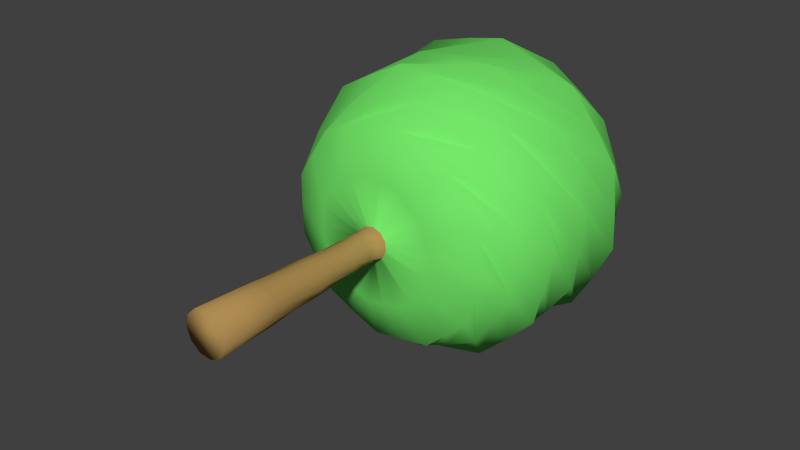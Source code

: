 # Source: PolygonTree01.blend  (saved by Blender 2.69.0; exported with 4.5.12 LTS)
import bpy
from mathutils import Matrix  # noqa: F401  (used for matrix-valued properties, if any)

bpy.ops.wm.read_factory_settings(use_empty=True)
scene = bpy.context.scene
scene.name = 'Scene'

# ---- collections
col_collection_1 = bpy.data.collections.new('Collection 1'); scene.collection.children.link(col_collection_1)

# ---- materials (node trees are filled in below, after node groups)
mat_material_001 = bpy.data.materials.new('Material.001')
mat_material_001.alpha_threshold = 0.0
mat_material_001.use_transparent_shadow = False
mat_material_001.diffuse_color = (0.1748, 0.8, 0.1417, 1.0)
mat_material_001.roughness = 0.5
mat_material_001.specular_intensity = 1.0
mat_material_001.line_color = (0.0, 0.0, 0.0, 1.0)
mat_material_002 = bpy.data.materials.new('Material.002')
mat_material_002.alpha_threshold = 0.0
mat_material_002.use_transparent_shadow = False
mat_material_002.diffuse_color = (0.4292, 0.2632, 0.08632, 1.0)
mat_material_002.roughness = 0.5
mat_material_002.specular_intensity = 0.1105
mat_material_002.line_color = (0.0, 0.0, 0.0, 1.0)

# ---- material node trees

# ---- world
world_world = bpy.data.worlds.new('World'); scene.world = world_world
world_world.color = (0.05088, 0.05088, 0.05088)
world_world.use_sun_shadow = False
world_world.sun_shadow_jitter_overblur = 0.0
world_world.cycles.sampling_method = 'MANUAL'
world_world.cycles.sample_map_resolution = 256

# ---- meshes
me_cylinder = bpy.data.meshes.new('Cylinder')
me_cylinder.from_pydata([(0.6662, -0.6698, -0.6976), (0.4897, 1.949, -0.7198), (0.9376, -0.6698, -0.2267), (0.8011, 1.949, -0.3408), (0.9113, -0.6698, 0.3162), (0.8582, 1.949, 0.1464), (0.5957, -0.6698, 0.7587), (0.6428, 1.949, 0.5872), (0.09096, -0.6698, 0.9603), (0.2233, 1.949, 0.8415), (-0.4427, -0.6698, 0.8571), (-0.2671, 1.949, 0.8286), (-0.8358, -0.6698, 0.4817), (-0.6727, 1.949, 0.5527), (-0.9635, -0.6698, -0.04664), (-0.8647, 1.949, 0.1013), (-0.7853, -0.6698, -0.5601), (-0.7822, 1.949, -0.3823), (-0.3578, -0.6698, -0.8958), (-0.4513, 1.949, -0.7445), (0.1833, -0.6698, -0.9471), (0.02282, 1.949, -0.8703), (0.1889, 4.302, -0.732), (0.5547, 4.302, -0.5136), (0.7443, 4.302, -0.1322), (0.6976, 4.302, 0.2912), (0.4295, 4.302, 0.6221), (0.02493, 4.302, 0.7556), (-0.3875, 4.302, 0.6491), (-0.6769, 4.302, 0.3365), (-0.7514, 4.302, -0.08284), (-0.5873, 4.302, -0.4759), (-0.2368, 4.302, -0.7179), (-0.08776, 6.112, -0.6549), (0.2802, 6.112, -0.5983), (0.5592, 6.112, -0.3519), (0.6607, 6.112, 0.006335), (0.5524, 6.112, 0.3625), (0.2687, 6.112, 0.6036), (-0.1003, 6.112, 0.6531), (-0.4374, 6.112, 0.4952), (-0.6357, 6.112, 0.1801), (-0.6321, 6.112, -0.1922), (-0.4279, 6.112, -0.5035), (-0.2711, 7.042, -0.5988), (0.09564, 7.042, -0.6503), (0.4321, 7.042, -0.4954), (0.6313, 7.042, -0.1831), (0.6301, 7.042, 0.1872), (0.4288, 7.042, 0.4982), (0.09145, 7.042, 0.6509), (-0.275, 7.042, 0.597), (-0.5541, 7.042, 0.3536), (-0.6573, 7.042, -0.002116), (-0.5518, 7.042, -0.3571), (-0.5481, 7.867, -0.4472), (-0.2192, 7.867, -0.6725), (0.1792, 7.867, -0.6843), (0.6519, 7.867, 0.2747), (0.02089, 7.867, 0.7071), (0.8688, 18.56, -4.237), (3.022, 18.56, -3.095), (2.634, 18.56, 3.432), (0.006944, 19.89, 0.6579), (-0.3499, 19.89, 0.5572), (-0.5956, 19.89, 0.2796), (-0.6522, 19.89, -0.08676), (-0.5018, 19.89, -0.4256), (-0.192, 19.89, -0.6293), (0.1787, 19.89, -0.6332), (0.4927, 19.89, -0.4361), (0.6503, 19.89, -0.1005), (0.6014, 19.89, 0.267), (0.3616, 19.89, 0.5497), (0.5207, 7.867, -0.4788), (0.6969, 7.867, -0.1213), (0.3998, 7.867, 0.5835), (-0.3647, 7.867, 0.6061), (-0.6345, 7.867, 0.3127), (-0.7029, 7.867, -0.07995), (-3.063, 8.718, -3.664), (-0.5963, 8.718, -4.738), (2.06, 8.718, -4.308), (4.062, 8.718, -2.511), (4.775, 8.718, 0.08413), (3.971, 8.718, 2.652), (1.907, 8.718, 4.378), (-0.7628, 8.718, 4.714), (-3.19, 8.718, 3.553), (-4.605, 8.718, 1.264), (-4.558, 8.718, -1.426), (-5.899, 11.14, -2.14), (-3.806, 11.14, -4.99), (-0.5039, 11.14, -6.255), (2.958, 11.14, -5.534), (5.48, 11.14, -3.057), (6.263, 11.14, 0.3914), (5.057, 11.14, 3.715), (2.246, 11.14, 5.86), (-1.279, 11.14, 6.144), (-4.397, 11.14, 4.477), (-6.12, 11.14, 1.389), (-5.671, 15.59, 3.029), (-6.409, 15.59, -0.5179), (-5.111, 15.59, -3.901), (-2.191, 15.59, -6.045), (1.425, 15.59, -6.27), (4.588, 15.59, -4.504), (6.295, 15.59, -1.309), (6.003, 15.59, 2.303), (3.805, 15.59, 5.183), (0.3994, 15.59, 6.417), (-3.133, 15.59, 5.615), (-2.027, 18.56, 3.821), (-4.318, 18.56, -0.2569), (-3.494, 18.56, -2.551), (-1.56, 18.56, -4.035), (4.215, 18.56, -0.97), (4.071, 18.56, 1.463), (-3.771, 18.56, 2.118), (3.409, 18.58, 2.411), (1.565, 18.58, 3.871), (-0.7766, 18.58, 4.103), (0.3602, 18.56, 4.311), (-0.1715, 19.89, 0.6077), (-0.4728, 19.89, 0.4185), (-0.624, 19.89, 0.09645), (-0.5771, 19.89, -0.2562), (-0.347, 19.89, -0.5276), (-0.006655, 19.89, -0.6314), (0.3358, 19.89, -0.5348), (0.5716, 19.89, -0.2683), (0.6259, 19.89, 0.08327), (0.4815, 19.89, 0.4085), (0.1843, 19.89, 0.604), (-0.9139, 19.28, 2.776), (0.7318, 19.28, 2.829), (2.145, 19.28, 1.984), (2.877, 19.28, 0.5096), (2.696, 19.28, -1.127), (1.659, 19.28, -2.406), (0.09489, 19.28, -2.921), (-1.499, 19.28, -2.508), (-2.617, 19.28, -1.3), (-2.904, 19.28, 0.3217), (-2.269, 19.28, 1.841), (-0.3838, 7.884, -0.5578), (-0.02128, 7.884, -0.6767), (0.348, 7.884, -0.5808), (0.6068, 7.884, -0.3005), (0.6729, 7.884, 0.07525), (0.5254, 7.884, 0.4271), (0.2111, 7.884, 0.6433), (-0.1702, 7.884, 0.6553), (-0.4975, 7.884, 0.4593), (-0.6668, 7.884, 0.1174), (-0.6244, 7.884, -0.2618), (-1.859, 8.7, -4.203), (0.7078, 8.7, -4.541), (3.05, 8.7, -3.437), (4.425, 8.7, -1.242), (4.394, 8.7, 1.347), (2.968, 8.7, 3.509), (0.6001, 8.7, 4.556), (-1.958, 8.7, 4.157), (-3.895, 8.7, 2.439), (-4.595, 8.7, -0.05441), (-3.836, 8.7, -2.53), (-1.798, 7.953, -2.137), (-2.668, 7.953, -0.826), (-2.691, 7.953, 0.7475), (-1.86, 7.953, 2.084), (-0.4379, 7.953, 2.758), (1.123, 7.953, 2.557), (2.327, 7.953, 1.544), (2.792, 7.953, 0.04089), (2.371, 7.953, -1.475), (1.197, 7.953, -2.523), (-0.3569, 7.953, -2.77), (-4.917, 11.11, -3.541), (-2.222, 11.11, -5.637), (1.179, 11.11, -5.943), (4.205, 11.11, -4.363), (5.896, 11.11, -1.397), (5.715, 11.11, 2.013), (3.72, 11.11, 4.783), (0.5435, 11.11, 6.035), (-2.805, 11.11, 5.37), (-5.264, 11.11, 3.001), (-6.051, 11.11, -0.3209), (-4.566, 9.894, -3.001), (-5.463, 9.894, -0.05607), (-4.626, 9.894, 2.906), (-2.321, 9.894, 4.946), (0.722, 9.894, 5.416), (3.535, 9.894, 4.166), (5.226, 9.894, 1.593), (5.258, 9.894, -1.485), (3.62, 9.894, -4.092), (0.833, 9.894, -5.4), (-2.219, 9.894, -4.993), (-6.075, 15.59, 1.366), (-5.849, 15.59, -2.136), (-3.766, 15.59, -4.959), (-0.4873, 15.59, -6.208), (2.946, 15.59, -5.486), (5.444, 15.59, -3.022), (6.214, 15.59, 0.4012), (5.011, 15.59, 3.697), (2.216, 15.59, 5.819), (-1.281, 15.59, 6.094), (-4.372, 15.59, 4.433), (-6.25, 13.3, 0.5634), (-4.953, 13.3, 3.853), (-2.084, 13.3, 5.919), (1.447, 13.3, 6.106), (4.519, 13.3, 4.354), (6.155, 13.3, 1.22), (5.838, 13.3, -2.301), (3.667, 13.3, -5.092), (0.3317, 13.3, -6.266), (-3.109, 13.3, -5.451), (-5.562, 13.3, -2.905), (-2.871, 18.58, 3.032), (-4.055, 18.58, 0.9978), (-0.4107, 18.58, -4.155), (1.901, 18.58, -3.718), (3.609, 18.58, -2.1), (-4.027, 17.09, 4.007), (-1.221, 17.09, 5.548), (1.972, 17.09, 5.328), (4.539, 17.09, 3.416), (5.665, 17.09, 0.4194), (4.993, 17.09, -2.71), (2.735, 17.09, -4.979), (-0.3912, 17.09, -5.667), (-3.393, 17.09, -4.556), (-5.318, 17.09, -1.998), (-5.554, 17.09, 1.194), (-2.592, 18.58, -3.274), (4.171, 18.58, 0.1849), (-0.0742, 19.3, 2.812), (-3.95, 18.58, -1.353), (1.458, 19.3, 2.406), (2.527, 19.3, 1.236), (2.794, 19.3, -0.3267), (2.174, 19.3, -1.785), (0.8634, 19.3, -2.677), (-0.721, 19.3, -2.719), (-2.076, 19.3, -1.897), (-2.773, 19.3, -0.4736), (-2.589, 19.3, 1.101), (-1.583, 19.3, 2.325), (-2.238, 7.945, -1.479), (-5.049, 9.871, -1.498), (-2.683, 7.945, -0.03437), (-2.275, 7.945, 1.421), (-1.146, 7.945, 2.426), (0.3477, 7.945, 2.66), (1.731, 7.945, 2.05), (2.564, 7.945, 0.7887), (2.584, 7.945, -0.7228), (1.783, 7.945, -2.005), (0.4158, 7.945, -2.65), (-1.083, 7.945, -2.454), (-5.619, 13.29, 2.312), (-5.057, 9.871, 1.469), (-3.46, 9.871, 3.97), (-0.7644, 9.871, 5.21), (2.174, 9.871, 4.797), (4.422, 9.871, 2.86), (5.266, 9.871, 0.01513), (4.438, 9.871, -2.834), (2.201, 9.871, -4.784), (-0.7345, 9.871, -5.215), (-3.437, 9.871, -3.99), (-2.578, 17.11, 4.855), (-3.477, 13.29, 4.982), (-0.2311, 13.29, 6.071), (3.088, 13.29, 5.232), (5.427, 13.29, 2.732), (6.042, 13.29, -0.6353), (4.74, 13.29, -3.801), (1.932, 13.29, -5.76), (-1.489, 13.29, -5.89), (-4.437, 13.29, -4.15), (-5.977, 13.29, -1.093), (0.4566, 17.11, 5.478), (3.346, 17.11, 4.362), (5.173, 17.11, 1.86), (5.357, 17.11, -1.232), (3.841, 17.11, -3.932), (1.105, 17.11, -5.385), (-1.981, 17.11, -5.128), (-4.439, 17.11, -3.242), (-5.487, 17.11, -0.3276), (-4.793, 17.11, 2.691)], [], [(0, 1, 3, 2), (2, 3, 5, 4), (4, 5, 7, 6), (6, 7, 9, 8), (8, 9, 11, 10), (10, 11, 13, 12), (12, 13, 15, 14), (14, 15, 17, 16), (16, 17, 19, 18), (1, 21, 32, 22), (20, 21, 1, 0), (18, 19, 21, 20), (0, 2, 4, 6, 8, 10, 12, 14, 16, 18, 20), (22, 32, 43, 33), (21, 19, 31, 32), (19, 17, 30, 31), (17, 15, 29, 30), (15, 13, 28, 29), (13, 11, 27, 28), (11, 9, 26, 27), (9, 7, 25, 26), (7, 5, 24, 25), (5, 3, 23, 24), (3, 1, 22, 23), (33, 43, 54, 44), (32, 31, 42, 43), (31, 30, 41, 42), (30, 29, 40, 41), (29, 28, 39, 40), (28, 27, 38, 39), (27, 26, 37, 38), (26, 25, 36, 37), (25, 24, 35, 36), (24, 23, 34, 35), (23, 22, 33, 34), (43, 42, 53, 54), (42, 41, 52, 53), (41, 40, 51, 52), (40, 39, 50, 51), (39, 38, 49, 50), (38, 37, 48, 49), (37, 36, 47, 48), (36, 35, 46, 47), (35, 34, 45, 46), (34, 33, 44, 45), (46, 45, 56, 57), (45, 44, 55, 56), (241, 136, 73, 134), (64, 124, 63, 134, 73, 133, 72, 132, 71, 131, 70, 130, 69, 129, 68, 128, 67, 127, 66, 126, 65, 125), (243, 137, 72, 133), (244, 138, 71, 132), (245, 139, 70, 131), (246, 140, 69, 130), (247, 141, 68, 129), (248, 142, 67, 128), (249, 143, 66, 127), (250, 144, 65, 126), (251, 145, 64, 125), (252, 135, 63, 124), (253, 169, 90, 167), (254, 191, 101, 189), (255, 170, 89, 166), (256, 171, 88, 165), (257, 172, 87, 164), (258, 173, 86, 163), (259, 174, 85, 162), (260, 175, 84, 161), (261, 176, 83, 160), (262, 177, 82, 159), (263, 178, 81, 158), (264, 168, 80, 157), (265, 213, 112, 211), (266, 192, 100, 188), (267, 193, 99, 187), (268, 194, 98, 186), (269, 195, 97, 185), (270, 196, 96, 184), (271, 197, 95, 183), (272, 198, 94, 182), (273, 199, 93, 181), (274, 200, 92, 180), (275, 190, 91, 179), (277, 214, 111, 210), (278, 215, 110, 209), (279, 216, 109, 208), (280, 217, 108, 207), (281, 218, 107, 206), (282, 219, 106, 205), (283, 220, 105, 204), (284, 221, 104, 203), (285, 222, 103, 202), (286, 212, 102, 201), (292, 235, 116, 225), (296, 228, 113, 223), (135, 241, 134, 63), (136, 243, 133, 73), (121, 62, 137, 243), (137, 244, 132, 72), (62, 120, 244, 137), (138, 245, 131, 71), (139, 246, 130, 70), (140, 247, 129, 69), (141, 248, 128, 68), (142, 249, 127, 67), (143, 250, 126, 66), (144, 251, 125, 65), (145, 252, 124, 64), (168, 253, 167, 80), (156, 79, 169, 253), (190, 254, 189, 91), (80, 167, 254, 190), (167, 90, 191, 254), (169, 255, 166, 90), (79, 155, 255, 169), (155, 78, 170, 255), (170, 256, 165, 89), (78, 154, 256, 170), (154, 77, 171, 256), (171, 257, 164, 88), (77, 153, 257, 171), (172, 258, 163, 87), (152, 76, 173, 258), (173, 259, 162, 86), (76, 151, 259, 173), (174, 260, 161, 85), (150, 75, 175, 260), (175, 261, 160, 84), (75, 149, 261, 175), (149, 74, 176, 261), (176, 262, 159, 83), (74, 148, 262, 176), (177, 263, 158, 82), (178, 264, 157, 81), (212, 265, 211, 102), (91, 189, 265, 212), (189, 101, 213, 265), (191, 266, 188, 101), (90, 166, 266, 191), (166, 89, 192, 266), (192, 267, 187, 100), (89, 165, 267, 192), (165, 88, 193, 267), (193, 268, 186, 99), (88, 164, 268, 193), (164, 87, 194, 268), (194, 269, 185, 98), (87, 163, 269, 194), (163, 86, 195, 269), (195, 270, 184, 97), (86, 162, 270, 195), (162, 85, 196, 270), (196, 271, 183, 96), (85, 161, 271, 196), (161, 84, 197, 271), (197, 272, 182, 95), (84, 160, 272, 197), (160, 83, 198, 272), (198, 273, 181, 94), (83, 159, 273, 198), (159, 82, 199, 273), (199, 274, 180, 93), (82, 158, 274, 199), (158, 81, 200, 274), (200, 275, 179, 92), (81, 157, 275, 200), (157, 80, 190, 275), (102, 211, 276, 228), (211, 112, 229, 276), (213, 277, 210, 112), (101, 188, 277, 213), (188, 100, 214, 277), (214, 278, 209, 111), (100, 187, 278, 214), (187, 99, 215, 278), (215, 279, 208, 110), (99, 186, 279, 215), (186, 98, 216, 279), (216, 280, 207, 109), (98, 185, 280, 216), (185, 97, 217, 280), (217, 281, 206, 108), (97, 184, 281, 217), (184, 96, 218, 281), (218, 282, 205, 107), (96, 183, 282, 218), (183, 95, 219, 282), (219, 283, 204, 106), (95, 182, 283, 219), (182, 94, 220, 283), (220, 284, 203, 105), (94, 181, 284, 220), (181, 93, 221, 284), (221, 285, 202, 104), (93, 180, 285, 221), (180, 92, 222, 285), (222, 286, 201, 103), (92, 179, 286, 222), (179, 91, 212, 286), (112, 210, 287, 229), (210, 111, 230, 287), (111, 209, 288, 230), (209, 110, 231, 288), (110, 208, 289, 231), (208, 109, 232, 289), (232, 290, 227, 117), (109, 207, 290, 232), (207, 108, 233, 290), (108, 206, 291, 233), (206, 107, 234, 291), (107, 205, 292, 234), (205, 106, 235, 292), (106, 204, 293, 235), (204, 105, 236, 293), (105, 203, 294, 236), (203, 104, 237, 294), (237, 295, 224, 114), (104, 202, 295, 237), (202, 103, 238, 295), (103, 201, 296, 238), (201, 102, 228, 296), (44, 54, 79, 55), (54, 53, 78, 79), (53, 52, 77, 78), (52, 51, 59, 77), (51, 50, 76, 59), (50, 49, 58, 76), (49, 48, 75, 58), (48, 47, 74, 75), (47, 46, 57, 74), (57, 56, 147), (75, 74, 149), (76, 58, 151), (77, 59, 153), (79, 78, 155), (56, 55, 146), (74, 57, 148), (58, 75, 150), (59, 76, 152), (78, 77, 154), (55, 79, 156), (276, 229, 123, 122), (287, 230, 62, 121), (288, 231, 118, 120), (289, 232, 117, 240), (290, 233, 61, 227), (291, 234, 60, 226), (293, 236, 115, 239), (294, 237, 114, 242), (295, 238, 119, 224), (113, 122, 241, 135), (122, 123, 136, 241), (123, 121, 243, 136), (120, 118, 138, 244), (118, 240, 245, 138), (240, 117, 139, 245), (117, 227, 246, 139), (227, 61, 140, 246), (61, 226, 247, 140), (226, 60, 141, 247), (60, 225, 248, 141), (225, 116, 142, 248), (116, 239, 249, 142), (239, 115, 143, 249), (115, 242, 250, 143), (242, 114, 144, 250), (114, 224, 251, 144), (224, 119, 145, 251), (119, 223, 252, 145), (223, 113, 135, 252), (55, 156, 253, 168), (153, 59, 172, 257), (59, 152, 258, 172), (151, 58, 174, 259), (58, 150, 260, 174), (148, 57, 177, 262), (57, 147, 263, 177), (147, 56, 178, 263), (56, 146, 264, 178), (146, 55, 168, 264), (228, 276, 122, 113), (229, 287, 121, 123), (230, 288, 120, 62), (231, 289, 240, 118), (233, 291, 226, 61), (234, 292, 225, 60), (235, 293, 239, 116), (236, 294, 242, 115), (238, 296, 223, 119)])
me_cylinder.polygons.foreach_set('use_smooth', [True] * 288)
me_cylinder.polygons.foreach_set('material_index', [1, 1, 1, 1, 1, 1, 1, 1, 1, 1, 1, 1, 1, 1, 1, 1, 1, 1, 1, 1, 1, 1, 1, 1, 1, 1, 1, 1, 1, 1, 1, 1, 1, 1, 1, 1, 1, 1, 1, 1, 1, 1, 1, 1, 1, 1, 1, 0, 0, 0, 0, 0, 0, 0, 0, 0, 0, 0, 0, 0, 0, 0, 0, 0, 0, 0, 0, 0, 0, 0, 0, 0, 0, 0, 0, 0, 0, 0, 0, 0, 0, 0, 0, 0, 0, 0, 0, 0, 0, 0, 0, 0, 0, 0, 0, 0, 0, 0, 0, 0, 0, 0, 0, 0, 0, 0, 0, 0, 0, 0, 0, 0, 0, 0, 0, 0, 0, 0, 0, 0, 0, 0, 0, 0, 0, 0, 0, 0, 0, 0, 0, 0, 0, 0, 0, 0, 0, 0, 0, 0, 0, 0, 0, 0, 0, 0, 0, 0, 0, 0, 0, 0, 0, 0, 0, 0, 0, 0, 0, 0, 0, 0, 0, 0, 0, 0, 0, 0, 0, 0, 0, 0, 0, 0, 0, 0, 0, 0, 0, 0, 0, 0, 0, 0, 0, 0, 0, 0, 0, 0, 0, 0, 0, 0, 0, 0, 0, 0, 0, 0, 0, 0, 0, 0, 0, 0, 0, 0, 0, 0, 0, 0, 0, 0, 0, 0, 0, 0, 0, 0, 1, 1, 1, 1, 1, 1, 1, 1, 1, 0, 0, 0, 0, 0, 0, 0, 0, 0, 0, 0, 0, 0, 0, 0, 0, 0, 0, 0, 0, 0, 0, 0, 0, 0, 0, 0, 0, 0, 0, 0, 0, 0, 0, 0, 0, 0, 0, 0, 0, 0, 0, 0, 0, 0, 0, 0, 0, 0, 0, 0, 0, 0, 0, 0, 0, 0, 0, 0])
_uv = me_cylinder.uv_layers.new(name='UVMap')
_uv.uv.foreach_set('vector', [0.6287, 0.1651, 0.6549, 1.474, 0.564, 1.474, 0.5378, 0.1651, 0.5378, 0.1651, 0.564, 1.474, 0.4731, 1.474, 0.4468, 0.1651, 0.4468, 0.1651, 0.4731, 1.474, 0.3822, 1.474, 0.3559, 0.1651, 0.3559, 0.1651, 0.3822, 1.474, 0.2913, 1.474, 0.265, 0.1651, 0.265, 0.1651, 0.2913, 1.474, 0.2004, 1.474, 0.1741, 0.1651, 0.1741, 0.1651, 0.2004, 1.474, 0.1095, 1.474, 0.08321, 0.1651, 1.083, 0.1651, 1.109, 1.474, 1.019, 1.474, 0.9923, 0.1651, 0.9923, 0.1651, 1.019, 1.474, 0.9276, 1.474, 0.9014, 0.1651, 0.9014, 0.1651, 0.9276, 1.474, 0.8367, 1.474, 0.8105, 0.1651, 0.6549, 1.474, 0.7458, 1.474, 0.8007, 2.651, 0.7098, 2.651, 0.7196, 0.1651, 0.7458, 1.474, 0.6549, 1.474, 0.6287, 0.1651, 0.8105, 0.1651, 0.8367, 1.474, 0.7458, 1.474, 0.7196, 0.1651, 0.6287, 0.1651, 0.5378, 0.1651, 1.447, 0.1651, 1.356, 0.1651, 1.265, 0.1651, 1.174, 0.1651, 1.083, 0.1651, 0.9923, 0.1651, 0.9014, 0.1651, 0.8105, 0.1651, 0.7196, 0.1651, 0.7098, 2.651, 0.8007, 2.651, 0.8621, 3.556, 0.7712, 3.556, 0.7458, 1.474, 0.8367, 1.474, 0.8916, 2.651, 0.8007, 2.651, 0.8367, 1.474, 0.9276, 1.474, 0.9825, 2.651, 0.8916, 2.651, 0.9276, 1.474, 1.019, 1.474, 1.073, 2.651, 0.9825, 2.651, 0.01855, 1.474, 0.1095, 1.474, 0.1643, 2.651, 0.07343, 2.651, 0.1095, 1.474, 0.2004, 1.474, 0.2553, 2.651, 0.1643, 2.651, 0.2004, 1.474, 0.2913, 1.474, 0.3462, 2.651, 0.2553, 2.651, 0.2913, 1.474, 0.3822, 1.474, 0.4371, 2.651, 0.3462, 2.651, 0.3822, 1.474, 0.4731, 1.474, 0.528, 2.651, 0.4371, 2.651, 0.4731, 1.474, 0.564, 1.474, 0.6189, 2.651, 0.528, 2.651, 0.564, 1.474, 0.6549, 1.474, 0.7098, 2.651, 0.6189, 2.651, 0.7712, 3.556, 0.8621, 3.556, 0.9086, 4.021, 0.8177, 4.021, 0.8007, 2.651, 0.8916, 2.651, 0.953, 3.556, 0.8621, 3.556, 0.8916, 2.651, 0.9825, 2.651, 1.044, 3.556, 0.953, 3.556, 0.9825, 2.651, 1.073, 2.651, 1.135, 3.556, 1.044, 3.556, 0.07343, 2.651, 0.1643, 2.651, 0.2257, 3.556, 0.1348, 3.556, 0.1643, 2.651, 0.2553, 2.651, 0.3167, 3.556, 0.2257, 3.556, 0.2553, 2.651, 0.3462, 2.651, 0.4076, 3.556, 0.3167, 3.556, 0.3462, 2.651, 0.4371, 2.651, 0.4985, 3.556, 0.4076, 3.556, 0.4371, 2.651, 0.528, 2.651, 0.5894, 3.556, 0.4985, 3.556, 0.528, 2.651, 0.6189, 2.651, 0.6803, 3.556, 0.5894, 3.556, 0.6189, 2.651, 0.7098, 2.651, 0.7712, 3.556, 0.6803, 3.556, 0.8621, 3.556, 0.953, 3.556, 0.9995, 4.021, 0.9086, 4.021, 0.953, 3.556, 1.044, 3.556, 1.09, 4.021, 0.9995, 4.021, 0.04393, 3.556, 0.1348, 3.556, 0.1813, 4.021, 0.0904, 4.021, 0.1348, 3.556, 0.2257, 3.556, 0.2722, 4.021, 0.1813, 4.021, 0.2257, 3.556, 0.3167, 3.556, 0.3631, 4.021, 0.2722, 4.021, 0.3167, 3.556, 0.4076, 3.556, 0.454, 4.021, 0.3631, 4.021, 0.4076, 3.556, 0.4985, 3.556, 0.5449, 4.021, 0.454, 4.021, 0.4985, 3.556, 0.5894, 3.556, 0.6358, 4.021, 0.5449, 4.021, 0.5894, 3.556, 0.6803, 3.556, 0.7268, 4.021, 0.6358, 4.021, 0.6803, 3.556, 0.7712, 3.556, 0.8177, 4.021, 0.7268, 4.021, 0.6358, 4.021, 0.7268, 4.021, 0.8002, 4.434, 0.7092, 4.434, 0.7268, 4.021, 0.8177, 4.021, 0.8911, 4.434, 0.8002, 4.434, 0.2458, 10.15, 0.2903, 10.14, 0.3426, 10.44, 0.2971, 10.44, 1.161, 10.44, 1.206, 10.44, 1.252, 10.44, 1.297, 10.44, 1.343, 10.44, 1.388, 10.44, 1.433, 10.44, 0.479, 10.44, 0.5244, 10.44, 0.5699, 10.44, 0.6153, 10.44, 0.6608, 10.44, 0.7062, 10.44, 0.7517, 10.44, 0.7971, 10.44, 0.8426, 10.44, 0.888, 10.44, 0.9335, 10.44, 0.979, 10.44, 1.024, 10.44, 1.07, 10.44, 1.115, 10.44, 0.3367, 10.15, 0.3812, 10.14, 0.4335, 10.44, 0.388, 10.44, 0.4276, 10.15, 0.4721, 10.14, 0.5244, 10.44, 0.479, 10.44, 0.5185, 10.15, 0.563, 10.14, 0.6153, 10.44, 0.5699, 10.44, 0.6094, 10.15, 0.6539, 10.14, 0.7062, 10.44, 0.6608, 10.44, 0.7003, 10.15, 0.7448, 10.14, 0.7971, 10.44, 0.7517, 10.44, 0.7913, 10.15, 0.8357, 10.14, 0.888, 10.44, 0.8426, 10.44, 0.8822, 10.15, 0.9266, 10.14, 0.979, 10.44, 0.9335, 10.44, 0.9731, 10.15, 1.018, 10.14, 1.07, 10.44, 1.024, 10.44, 0.06398, 10.15, 0.1085, 10.14, 0.1608, 10.44, 0.1153, 10.44, 0.1549, 10.15, 0.1994, 10.14, 0.2517, 10.44, 0.2062, 10.44, 0.9071, 4.473, 0.9522, 4.477, 0.9517, 4.859, 0.9072, 4.85, 0.9541, 5.436, 0.9984, 5.447, 1.036, 6.068, 0.9916, 6.056, 0.998, 4.473, 1.043, 4.477, 1.043, 4.859, 0.9981, 4.85, 0.08887, 4.473, 0.134, 4.477, 0.1336, 4.859, 0.08902, 4.85, 0.1798, 4.473, 0.2249, 4.477, 0.2245, 4.859, 0.1799, 4.85, 0.2707, 4.473, 0.3159, 4.477, 0.3154, 4.859, 0.2708, 4.85, 0.3616, 4.473, 0.4068, 4.477, 0.4063, 4.859, 0.3618, 4.85, 0.4525, 4.473, 0.4977, 4.477, 0.4972, 4.859, 0.4527, 4.85, 0.5434, 4.473, 0.5886, 4.477, 0.5881, 4.859, 0.5436, 4.85, 0.6343, 4.473, 0.6795, 4.477, 0.679, 4.859, 0.6345, 4.85, 0.7252, 4.473, 0.7704, 4.477, 0.7699, 4.859, 0.7254, 4.85, 0.8161, 4.473, 0.8613, 4.477, 0.8608, 4.859, 0.8163, 4.85, 0.06213, 7.145, 0.1052, 7.152, 0.169, 8.293, 0.1261, 8.297, 0.045, 5.436, 0.08928, 5.447, 0.1264, 6.068, 0.08248, 6.056, 0.1359, 5.436, 0.1802, 5.447, 0.2173, 6.068, 0.1734, 6.056, 0.2268, 5.436, 0.2711, 5.447, 0.3082, 6.068, 0.2643, 6.056, 0.3177, 5.436, 0.362, 5.447, 0.3992, 6.068, 0.3552, 6.056, 0.4086, 5.436, 0.4529, 5.447, 0.4901, 6.068, 0.4461, 6.056, 0.4995, 5.436, 0.5438, 5.447, 0.581, 6.068, 0.537, 6.056, 0.5905, 5.436, 0.6347, 5.447, 0.6719, 6.068, 0.6279, 6.056, 0.6814, 5.436, 0.7256, 5.447, 0.7628, 6.068, 0.7188, 6.056, 0.7723, 5.436, 0.8165, 5.447, 0.8537, 6.068, 0.8097, 6.056, 0.8632, 5.436, 0.9075, 5.447, 0.9446, 6.068, 0.9007, 6.056, 0.153, 7.145, 0.1961, 7.152, 0.2599, 8.293, 0.217, 8.297, 0.2439, 7.145, 0.287, 7.152, 0.3508, 8.293, 0.3079, 8.297, 0.3349, 7.145, 0.3779, 7.152, 0.4417, 8.293, 0.3988, 8.297, 0.4258, 7.145, 0.4689, 7.152, 0.5326, 8.293, 0.4897, 8.297, 0.5167, 7.145, 0.5598, 7.152, 0.6235, 8.293, 0.5806, 8.297, 0.6076, 7.145, 0.6507, 7.152, 0.7144, 8.293, 0.6716, 8.297, 0.6985, 7.145, 0.7416, 7.152, 0.8053, 8.293, 0.7625, 8.297, 0.7894, 7.145, 0.8325, 7.152, 0.8963, 8.293, 0.8534, 8.297, 0.8803, 7.145, 0.9234, 7.152, 0.9872, 8.293, 0.9443, 8.297, 0.9712, 7.145, 1.014, 7.152, 1.078, 8.293, 1.035, 8.297, 0.7178, 9.055, 0.761, 9.045, 0.8087, 9.779, 0.7657, 9.79, 0.08142, 9.055, 0.1246, 9.045, 0.1724, 9.779, 0.1293, 9.79, 0.1994, 10.14, 0.2458, 10.15, 0.2971, 10.44, 0.2517, 10.44, 0.2903, 10.14, 0.3367, 10.15, 0.388, 10.44, 0.3426, 10.44, 0.3111, 9.79, 0.3542, 9.779, 0.3812, 10.14, 0.3367, 10.15, 0.3812, 10.14, 0.4276, 10.15, 0.479, 10.44, 0.4335, 10.44, 0.3542, 9.779, 0.402, 9.79, 0.4276, 10.15, 0.3812, 10.14, 0.4721, 10.14, 0.5185, 10.15, 0.5699, 10.44, 0.5244, 10.44, 0.563, 10.14, 0.6094, 10.15, 0.6608, 10.44, 0.6153, 10.44, 0.6539, 10.14, 0.7003, 10.15, 0.7517, 10.44, 0.7062, 10.44, 0.7448, 10.14, 0.7913, 10.15, 0.8426, 10.44, 0.7971, 10.44, 0.8357, 10.14, 0.8822, 10.15, 0.9335, 10.44, 0.888, 10.44, 0.9266, 10.14, 0.9731, 10.15, 1.024, 10.44, 0.979, 10.44, 0.01756, 10.14, 0.06398, 10.15, 0.1153, 10.44, 0.06986, 10.44, 0.1085, 10.14, 0.1549, 10.15, 0.2062, 10.44, 0.1608, 10.44, 0.8613, 4.477, 0.9071, 4.473, 0.9072, 4.85, 0.8608, 4.859, 0.9368, 4.442, 0.982, 4.434, 0.9522, 4.477, 0.9071, 4.473, 0.9075, 5.447, 0.9541, 5.436, 0.9916, 6.056, 0.9446, 6.068, 0.8608, 4.859, 0.9072, 4.85, 0.9541, 5.436, 0.9075, 5.447, 0.9072, 4.85, 0.9517, 4.859, 0.9984, 5.447, 0.9541, 5.436, 0.9522, 4.477, 0.998, 4.473, 0.9981, 4.85, 0.9517, 4.859, 0.982, 4.434, 1.028, 4.442, 0.998, 4.473, 0.9522, 4.477, 1.028, 4.442, 1.073, 4.434, 1.043, 4.477, 0.998, 4.473, 0.04312, 4.477, 0.08887, 4.473, 0.08902, 4.85, 0.04265, 4.859, 0.07288, 4.434, 0.1186, 4.442, 0.08887, 4.473, 0.04312, 4.477, 0.1186, 4.442, 0.1638, 4.434, 0.134, 4.477, 0.08887, 4.473, 0.134, 4.477, 0.1798, 4.473, 0.1799, 4.85, 0.1336, 4.859, 0.1638, 4.434, 0.2095, 4.442, 0.1798, 4.473, 0.134, 4.477, 0.2249, 4.477, 0.2707, 4.473, 0.2708, 4.85, 0.2245, 4.859, 0.3005, 4.442, 0.3456, 4.434, 0.3159, 4.477, 0.2707, 4.473, 0.3159, 4.477, 0.3616, 4.473, 0.3618, 4.85, 0.3154, 4.859, 0.3456, 4.434, 0.3914, 4.442, 0.3616, 4.473, 0.3159, 4.477, 0.4068, 4.477, 0.4525, 4.473, 0.4527, 4.85, 0.4063, 4.859, 0.4823, 4.442, 0.5274, 4.434, 0.4977, 4.477, 0.4525, 4.473, 0.4977, 4.477, 0.5434, 4.473, 0.5436, 4.85, 0.4972, 4.859, 0.5274, 4.434, 0.5732, 4.442, 0.5434, 4.473, 0.4977, 4.477, 0.5732, 4.442, 0.6183, 4.434, 0.5886, 4.477, 0.5434, 4.473, 0.5886, 4.477, 0.6343, 4.473, 0.6345, 4.85, 0.5881, 4.859, 0.6183, 4.434, 0.6641, 4.442, 0.6343, 4.473, 0.5886, 4.477, 0.6795, 4.477, 0.7252, 4.473, 0.7254, 4.85, 0.679, 4.859, 0.7704, 4.477, 0.8161, 4.473, 0.8163, 4.85, 0.7699, 4.859, 0.01431, 7.152, 0.06213, 7.145, 0.1261, 8.297, 0.07808, 8.293, 0.9446, 6.068, 0.9916, 6.056, 1.062, 7.145, 1.014, 7.152, 0.9916, 6.056, 1.036, 6.068, 1.105, 7.152, 1.062, 7.145, 0.9984, 5.447, 1.045, 5.436, 1.082, 6.056, 1.036, 6.068, 0.9517, 4.859, 0.9981, 4.85, 1.045, 5.436, 0.9984, 5.447, 0.9981, 4.85, 1.043, 4.859, 1.089, 5.447, 1.045, 5.436, 0.08928, 5.447, 0.1359, 5.436, 0.1734, 6.056, 0.1264, 6.068, 0.04265, 4.859, 0.08902, 4.85, 0.1359, 5.436, 0.08928, 5.447, 0.08902, 4.85, 0.1336, 4.859, 0.1802, 5.447, 0.1359, 5.436, 0.1802, 5.447, 0.2268, 5.436, 0.2643, 6.056, 0.2173, 6.068, 0.1336, 4.859, 0.1799, 4.85, 0.2268, 5.436, 0.1802, 5.447, 0.1799, 4.85, 0.2245, 4.859, 0.2711, 5.447, 0.2268, 5.436, 0.2711, 5.447, 0.3177, 5.436, 0.3552, 6.056, 0.3082, 6.068, 0.2245, 4.859, 0.2708, 4.85, 0.3177, 5.436, 0.2711, 5.447, 0.2708, 4.85, 0.3154, 4.859, 0.362, 5.447, 0.3177, 5.436, 0.362, 5.447, 0.4086, 5.436, 0.4461, 6.056, 0.3992, 6.068, 0.3154, 4.859, 0.3618, 4.85, 0.4086, 5.436, 0.362, 5.447, 0.3618, 4.85, 0.4063, 4.859, 0.4529, 5.447, 0.4086, 5.436, 0.4529, 5.447, 0.4995, 5.436, 0.537, 6.056, 0.4901, 6.068, 0.4063, 4.859, 0.4527, 4.85, 0.4995, 5.436, 0.4529, 5.447, 0.4527, 4.85, 0.4972, 4.859, 0.5438, 5.447, 0.4995, 5.436, 0.5438, 5.447, 0.5905, 5.436, 0.6279, 6.056, 0.581, 6.068, 0.4972, 4.859, 0.5436, 4.85, 0.5905, 5.436, 0.5438, 5.447, 0.5436, 4.85, 0.5881, 4.859, 0.6347, 5.447, 0.5905, 5.436, 0.6347, 5.447, 0.6814, 5.436, 0.7188, 6.056, 0.6719, 6.068, 0.5881, 4.859, 0.6345, 4.85, 0.6814, 5.436, 0.6347, 5.447, 0.6345, 4.85, 0.679, 4.859, 0.7256, 5.447, 0.6814, 5.436, 0.7256, 5.447, 0.7723, 5.436, 0.8097, 6.056, 0.7628, 6.068, 0.679, 4.859, 0.7254, 4.85, 0.7723, 5.436, 0.7256, 5.447, 0.7254, 4.85, 0.7699, 4.859, 0.8165, 5.447, 0.7723, 5.436, 0.8165, 5.447, 0.8632, 5.436, 0.9007, 6.056, 0.8537, 6.068, 0.7699, 4.859, 0.8163, 4.85, 0.8632, 5.436, 0.8165, 5.447, 0.8163, 4.85, 0.8608, 4.859, 0.9075, 5.447, 0.8632, 5.436, 0.07808, 8.293, 0.1261, 8.297, 0.1723, 9.055, 0.1246, 9.045, 0.1261, 8.297, 0.169, 8.293, 0.2155, 9.045, 0.1723, 9.055, 0.1052, 7.152, 0.153, 7.145, 0.217, 8.297, 0.169, 8.293, 0.03552, 6.068, 0.08248, 6.056, 0.153, 7.145, 0.1052, 7.152, 0.08248, 6.056, 0.1264, 6.068, 0.1961, 7.152, 0.153, 7.145, 0.1961, 7.152, 0.2439, 7.145, 0.3079, 8.297, 0.2599, 8.293, 0.1264, 6.068, 0.1734, 6.056, 0.2439, 7.145, 0.1961, 7.152, 0.1734, 6.056, 0.2173, 6.068, 0.287, 7.152, 0.2439, 7.145, 0.287, 7.152, 0.3349, 7.145, 0.3988, 8.297, 0.3508, 8.293, 0.2173, 6.068, 0.2643, 6.056, 0.3349, 7.145, 0.287, 7.152, 0.2643, 6.056, 0.3082, 6.068, 0.3779, 7.152, 0.3349, 7.145, 0.3779, 7.152, 0.4258, 7.145, 0.4897, 8.297, 0.4417, 8.293, 0.3082, 6.068, 0.3552, 6.056, 0.4258, 7.145, 0.3779, 7.152, 0.3552, 6.056, 0.3992, 6.068, 0.4689, 7.152, 0.4258, 7.145, 0.4689, 7.152, 0.5167, 7.145, 0.5806, 8.297, 0.5326, 8.293, 0.3992, 6.068, 0.4461, 6.056, 0.5167, 7.145, 0.4689, 7.152, 0.4461, 6.056, 0.4901, 6.068, 0.5598, 7.152, 0.5167, 7.145, 0.5598, 7.152, 0.6076, 7.145, 0.6716, 8.297, 0.6235, 8.293, 0.4901, 6.068, 0.537, 6.056, 0.6076, 7.145, 0.5598, 7.152, 0.537, 6.056, 0.581, 6.068, 0.6507, 7.152, 0.6076, 7.145, 0.6507, 7.152, 0.6985, 7.145, 0.7625, 8.297, 0.7144, 8.293, 0.581, 6.068, 0.6279, 6.056, 0.6985, 7.145, 0.6507, 7.152, 0.6279, 6.056, 0.6719, 6.068, 0.7416, 7.152, 0.6985, 7.145, 0.7416, 7.152, 0.7894, 7.145, 0.8534, 8.297, 0.8053, 8.293, 0.6719, 6.068, 0.7188, 6.056, 0.7894, 7.145, 0.7416, 7.152, 0.7188, 6.056, 0.7628, 6.068, 0.8325, 7.152, 0.7894, 7.145, 0.8325, 7.152, 0.8803, 7.145, 0.9443, 8.297, 0.8963, 8.293, 0.7628, 6.068, 0.8097, 6.056, 0.8803, 7.145, 0.8325, 7.152, 0.8097, 6.056, 0.8537, 6.068, 0.9234, 7.152, 0.8803, 7.145, 0.9234, 7.152, 0.9712, 7.145, 1.035, 8.297, 0.9872, 8.293, 0.8537, 6.068, 0.9007, 6.056, 0.9712, 7.145, 0.9234, 7.152, 0.9007, 6.056, 0.9446, 6.068, 1.014, 7.152, 0.9712, 7.145, 0.169, 8.293, 0.217, 8.297, 0.2632, 9.055, 0.2155, 9.045, 0.217, 8.297, 0.2599, 8.293, 0.3064, 9.045, 0.2632, 9.055, 0.2599, 8.293, 0.3079, 8.297, 0.3541, 9.055, 0.3064, 9.045, 0.3079, 8.297, 0.3508, 8.293, 0.3973, 9.045, 0.3541, 9.055, 0.3508, 8.293, 0.3988, 8.297, 0.4451, 9.055, 0.3973, 9.045, 0.3988, 8.297, 0.4417, 8.293, 0.4882, 9.045, 0.4451, 9.055, 0.4882, 9.045, 0.536, 9.055, 0.5839, 9.79, 0.536, 9.779, 0.4417, 8.293, 0.4897, 8.297, 0.536, 9.055, 0.4882, 9.045, 0.4897, 8.297, 0.5326, 8.293, 0.5791, 9.045, 0.536, 9.055, 0.5326, 8.293, 0.5806, 8.297, 0.6269, 9.055, 0.5791, 9.045, 0.5806, 8.297, 0.6235, 8.293, 0.6701, 9.045, 0.6269, 9.055, 0.6235, 8.293, 0.6716, 8.297, 0.7178, 9.055, 0.6701, 9.045, 0.6716, 8.297, 0.7144, 8.293, 0.761, 9.045, 0.7178, 9.055, 0.7144, 8.293, 0.7625, 8.297, 0.8087, 9.055, 0.761, 9.045, 0.7625, 8.297, 0.8053, 8.293, 0.8519, 9.045, 0.8087, 9.055, 0.8053, 8.293, 0.8534, 8.297, 0.8996, 9.055, 0.8519, 9.045, 0.8534, 8.297, 0.8963, 8.293, 0.9428, 9.045, 0.8996, 9.055, 0.9428, 9.045, 0.9905, 9.055, 1.038, 9.79, 0.9905, 9.779, 0.8963, 8.293, 0.9443, 8.297, 0.9905, 9.055, 0.9428, 9.045, 0.9443, 8.297, 0.9872, 8.293, 1.034, 9.045, 0.9905, 9.055, 0.9872, 8.293, 1.035, 8.297, 1.081, 9.055, 1.034, 9.045, 0.03519, 8.297, 0.07808, 8.293, 0.1246, 9.045, 0.08142, 9.055, 0.8177, 4.021, 0.9086, 4.021, 0.982, 4.434, 0.8911, 4.434, 0.9086, 4.021, 0.9995, 4.021, 1.073, 4.434, 0.982, 4.434, 0.9995, 4.021, 1.09, 4.021, 1.164, 4.434, 1.073, 4.434, 0.0904, 4.021, 0.1813, 4.021, 0.2547, 4.434, 0.1638, 4.434, 0.1813, 4.021, 0.2722, 4.021, 0.3456, 4.434, 0.2547, 4.434, 0.2722, 4.021, 0.3631, 4.021, 0.4365, 4.434, 0.3456, 4.434, 0.3631, 4.021, 0.454, 4.021, 0.5274, 4.434, 0.4365, 4.434, 0.454, 4.021, 0.5449, 4.021, 0.6183, 4.434, 0.5274, 4.434, 0.5449, 4.021, 0.6358, 4.021, 0.7092, 4.434, 0.6183, 4.434, 0.7092, 4.434, 0.8002, 4.434, 0.755, 4.442, 0.5274, 4.434, 0.6183, 4.434, 0.5732, 4.442, 0.3456, 4.434, 0.4365, 4.434, 0.3914, 4.442, 0.1638, 4.434, 0.2547, 4.434, 0.2095, 4.442, 0.982, 4.434, 1.073, 4.434, 1.028, 4.442, 0.8002, 4.434, 0.8911, 4.434, 0.8459, 4.442, 0.6183, 4.434, 0.7092, 4.434, 0.6641, 4.442, 0.4365, 4.434, 0.5274, 4.434, 0.4823, 4.442, 0.2547, 4.434, 0.3456, 4.434, 0.3005, 4.442, 0.07288, 4.434, 0.1638, 4.434, 0.1186, 4.442, 0.8911, 4.434, 0.982, 4.434, 0.9368, 4.442, 0.1723, 9.055, 0.2155, 9.045, 0.2633, 9.779, 0.2202, 9.79, 0.2632, 9.055, 0.3064, 9.045, 0.3542, 9.779, 0.3111, 9.79, 0.3541, 9.055, 0.3973, 9.045, 0.4451, 9.779, 0.402, 9.79, 0.4451, 9.055, 0.4882, 9.045, 0.536, 9.779, 0.493, 9.79, 0.536, 9.055, 0.5791, 9.045, 0.6269, 9.779, 0.5839, 9.79, 0.6269, 9.055, 0.6701, 9.045, 0.7178, 9.779, 0.6748, 9.79, 0.8087, 9.055, 0.8519, 9.045, 0.8996, 9.779, 0.8566, 9.79, 0.8996, 9.055, 0.9428, 9.045, 0.9905, 9.779, 0.9475, 9.79, 0.9905, 9.055, 1.034, 9.045, 1.081, 9.779, 1.038, 9.79, 0.1724, 9.779, 0.2202, 9.79, 0.2458, 10.15, 0.1994, 10.14, 0.2202, 9.79, 0.2633, 9.779, 0.2903, 10.14, 0.2458, 10.15, 0.2633, 9.779, 0.3111, 9.79, 0.3367, 10.15, 0.2903, 10.14, 0.402, 9.79, 0.4451, 9.779, 0.4721, 10.14, 0.4276, 10.15, 0.4451, 9.779, 0.493, 9.79, 0.5185, 10.15, 0.4721, 10.14, 0.493, 9.79, 0.536, 9.779, 0.563, 10.14, 0.5185, 10.15, 0.536, 9.779, 0.5839, 9.79, 0.6094, 10.15, 0.563, 10.14, 0.5839, 9.79, 0.6269, 9.779, 0.6539, 10.14, 0.6094, 10.15, 0.6269, 9.779, 0.6748, 9.79, 0.7003, 10.15, 0.6539, 10.14, 0.6748, 9.79, 0.7178, 9.779, 0.7448, 10.14, 0.7003, 10.15, 0.7178, 9.779, 0.7657, 9.79, 0.7913, 10.15, 0.7448, 10.14, 0.7657, 9.79, 0.8087, 9.779, 0.8357, 10.14, 0.7913, 10.15, 0.8087, 9.779, 0.8566, 9.79, 0.8822, 10.15, 0.8357, 10.14, 0.8566, 9.79, 0.8996, 9.779, 0.9266, 10.14, 0.8822, 10.15, 0.8996, 9.779, 0.9475, 9.79, 0.9731, 10.15, 0.9266, 10.14, 0.9475, 9.79, 0.9905, 9.779, 1.018, 10.14, 0.9731, 10.15, 0.9905, 9.779, 1.038, 9.79, 1.064, 10.15, 1.018, 10.14, 0.03841, 9.79, 0.08145, 9.779, 0.1085, 10.14, 0.06398, 10.15, 0.08145, 9.779, 0.1293, 9.79, 0.1549, 10.15, 0.1085, 10.14, 0.1293, 9.79, 0.1724, 9.779, 0.1994, 10.14, 0.1549, 10.15, 0.8911, 4.434, 0.9368, 4.442, 0.9071, 4.473, 0.8613, 4.477, 0.2095, 4.442, 0.2547, 4.434, 0.2249, 4.477, 0.1798, 4.473, 0.2547, 4.434, 0.3005, 4.442, 0.2707, 4.473, 0.2249, 4.477, 0.3914, 4.442, 0.4365, 4.434, 0.4068, 4.477, 0.3616, 4.473, 0.4365, 4.434, 0.4823, 4.442, 0.4525, 4.473, 0.4068, 4.477, 0.6641, 4.442, 0.7092, 4.434, 0.6795, 4.477, 0.6343, 4.473, 0.7092, 4.434, 0.755, 4.442, 0.7252, 4.473, 0.6795, 4.477, 0.755, 4.442, 0.8002, 4.434, 0.7704, 4.477, 0.7252, 4.473, 0.8002, 4.434, 0.8459, 4.442, 0.8161, 4.473, 0.7704, 4.477, 0.8459, 4.442, 0.8911, 4.434, 0.8613, 4.477, 0.8161, 4.473, 0.1246, 9.045, 0.1723, 9.055, 0.2202, 9.79, 0.1724, 9.779, 0.2155, 9.045, 0.2632, 9.055, 0.3111, 9.79, 0.2633, 9.779, 0.3064, 9.045, 0.3541, 9.055, 0.402, 9.79, 0.3542, 9.779, 0.3973, 9.045, 0.4451, 9.055, 0.493, 9.79, 0.4451, 9.779, 0.5791, 9.045, 0.6269, 9.055, 0.6748, 9.79, 0.6269, 9.779, 0.6701, 9.045, 0.7178, 9.055, 0.7657, 9.79, 0.7178, 9.779, 0.761, 9.045, 0.8087, 9.055, 0.8566, 9.79, 0.8087, 9.779, 0.8519, 9.045, 0.8996, 9.055, 0.9475, 9.79, 0.8996, 9.779, 0.03369, 9.045, 0.08142, 9.055, 0.1293, 9.79, 0.08145, 9.779])
me_cylinder.materials.append(mat_material_001)
me_cylinder.materials.append(mat_material_002)
me_cylinder.use_remesh_preserve_volume = False
me_cylinder.use_remesh_preserve_attributes = False
me_cylinder.use_mirror_vertex_groups = False
me_cylinder.update()

# ---- objects
ob_cylinder = bpy.data.objects.new('Cylinder', me_cylinder)

# ---- transforms, parenting, visibility, modifiers, constraints
ob_cylinder.location = (0.0, 0.0, 0.0)
ob_cylinder.lineart.crease_threshold = 0.0

# ---- collection membership
col_collection_1.objects.link(ob_cylinder)

# ---- scene / render settings (as saved in the file)
scene.frame_start = 1; scene.frame_end = 250; scene.frame_set(1)
scene.render.engine = 'BLENDER_EEVEE_NEXT'
scene.render.image_settings.compression = 90
scene.render.resolution_percentage = 50
scene.render.dither_intensity = 0.0
scene.cycles.use_denoising = False
scene.cycles.samples = 10
scene.cycles.sampling_pattern = 'TABULATED_SOBOL'
scene.cycles.light_sampling_threshold = 0.0
scene.cycles.use_adaptive_sampling = False
scene.cycles.use_light_tree = False
scene.cycles.blur_glossy = 0.0
scene.cycles.volume_bounces = 1
scene.cycles.pixel_filter_type = 'GAUSSIAN'
scene.cycles.sample_clamp_indirect = 0.0
scene.view_settings.view_transform = 'Standard'
bpy.context.view_layer.update()

# ---- added for rendering (the .blend has no active camera and no usable light): camera, sun
cam_auto = bpy.data.cameras.new('AutoCamera')
cam_auto.lens = 50.0
cam_auto.sensor_width = 36.0
cam_auto.clip_end = 1000.0
ob_auto_camera = bpy.data.objects.new('AutoCamera', cam_auto)
scene.collection.objects.link(ob_auto_camera)
ob_auto_camera.location = (25.1957, -20.6945, 20.2757)
ob_auto_camera.rotation_euler = (1.09748, -7.21219e-08, 0.694738)
scene.camera = ob_auto_camera
light_auto_sun = bpy.data.lights.new('AutoSun', 'SUN')
light_auto_sun.energy = 3.0
light_auto_sun.angle = 0.0523599
ob_auto_sun = bpy.data.objects.new('AutoSun', light_auto_sun)
scene.collection.objects.link(ob_auto_sun)
ob_auto_sun.rotation_euler = (0.872665, 0.174533, 0.523599)
bpy.context.view_layer.update()
